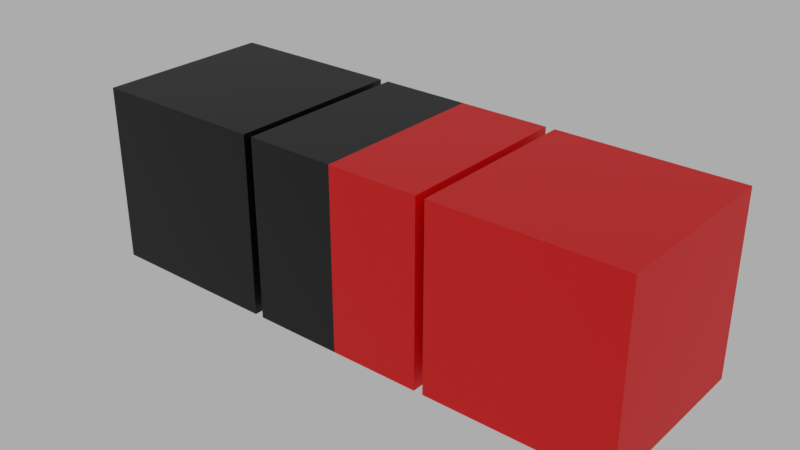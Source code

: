 # Source: material_geometry.blend  (saved by Blender 2.80.75; exported with 4.5.12 LTS)
import bpy
from mathutils import Matrix  # noqa: F401  (used for matrix-valued properties, if any)

bpy.ops.wm.read_factory_settings(use_empty=True)
scene = bpy.context.scene
scene.name = 'Scene'

# ---- materials (node trees are filled in below, after node groups)
mat_material = bpy.data.materials.new('Material')

# ---- material node trees
mat_material.use_nodes = True; mat_material.node_tree.nodes.clear()
_N = mat_material.node_tree.nodes; _L = mat_material.node_tree.links
n0 = _N.new('ShaderNodeOutputMaterial'); n0.name = 'Material Output'; n0.location = (300, 300)
n1 = _N.new('ShaderNodeBsdfPrincipled'); n1.name = 'Principled BSDF'; n1.location = (10, 300)
n1.distribution = 'GGX'
n1.subsurface_method = 'BURLEY'
n1.inputs[3].default_value = 1.45
n1.inputs[27].default_value = (0.0, 0.0, 0.0, 1.0)
n1.inputs[28].default_value = 1.0
n2 = _N.new('ShaderNodeNewGeometry'); n2.name = 'Geometry'; n2.location = (-680, 321)
n3 = _N.new('ShaderNodeCombineColor'); n3.name = 'Combine RGB'; n3.location = (-164, 287)
n4 = _N.new('ShaderNodeSeparateXYZ'); n4.name = 'Separate XYZ'; n4.location = (-496, 297)
n5 = _N.new('ShaderNodeMath'); n5.name = 'Math'; n5.location = (-331, 301)
n5.operation = 'GREATER_THAN'
n5.inputs[1].default_value = 0.0
_L.new(n1.outputs[0], n0.inputs[0])
_L.new(n2.outputs[0], n4.inputs[0])
_L.new(n4.outputs[0], n5.inputs[0])
_L.new(n5.outputs[0], n3.inputs[0])
_L.new(n3.outputs[0], n1.inputs[0])
n0.is_active_output = True

# ---- world
world_world = bpy.data.worlds.new('World'); scene.world = world_world
world_world.color = (0.4134, 0.4134, 0.4134)
world_world.use_sun_shadow = False
world_world.sun_shadow_jitter_overblur = 0.0

# ---- meshes
me_cube = bpy.data.meshes.new('Cube')
me_cube.from_pydata([(-1.0, -1.0, -1.0), (-1.0, -1.0, 1.0), (-1.0, 1.0, -1.0), (-1.0, 1.0, 1.0), (1.0, -1.0, -1.0), (1.0, -1.0, 1.0), (1.0, 1.0, -1.0), (1.0, 1.0, 1.0)], [], [(0, 1, 3, 2), (2, 3, 7, 6), (6, 7, 5, 4), (4, 5, 1, 0), (2, 6, 4, 0), (7, 3, 1, 5)])
_uv = me_cube.uv_layers.new(name='UVMap')
_uv.uv.foreach_set('vector', [0.375, 0.0, 0.625, 0.0, 0.625, 0.25, 0.375, 0.25, 0.375, 0.25, 0.625, 0.25, 0.625, 0.5, 0.375, 0.5, 0.375, 0.5, 0.625, 0.5, 0.625, 0.75, 0.375, 0.75, 0.375, 0.75, 0.625, 0.75, 0.625, 1.0, 0.375, 1.0, 0.125, 0.5, 0.375, 0.5, 0.375, 0.75, 0.125, 0.75, 0.625, 0.5, 0.875, 0.5, 0.875, 0.75, 0.625, 0.75])
me_cube.materials.append(mat_material)
me_cube.use_remesh_preserve_volume = False
me_cube.use_remesh_preserve_attributes = False
me_cube.use_mirror_vertex_groups = False
me_cube.update()
me_cube_002 = bpy.data.meshes.new('Cube.002')
me_cube_002.from_pydata([(-1.0, -1.0, -1.0), (-1.0, -1.0, 1.0), (-1.0, 1.0, -1.0), (-1.0, 1.0, 1.0), (1.0, -1.0, -1.0), (1.0, -1.0, 1.0), (1.0, 1.0, -1.0), (1.0, 1.0, 1.0)], [], [(0, 1, 3, 2), (2, 3, 7, 6), (6, 7, 5, 4), (4, 5, 1, 0), (2, 6, 4, 0), (7, 3, 1, 5)])
_uv = me_cube_002.uv_layers.new(name='UVMap')
_uv.uv.foreach_set('vector', [0.375, 0.0, 0.625, 0.0, 0.625, 0.25, 0.375, 0.25, 0.375, 0.25, 0.625, 0.25, 0.625, 0.5, 0.375, 0.5, 0.375, 0.5, 0.625, 0.5, 0.625, 0.75, 0.375, 0.75, 0.375, 0.75, 0.625, 0.75, 0.625, 1.0, 0.375, 1.0, 0.125, 0.5, 0.375, 0.5, 0.375, 0.75, 0.125, 0.75, 0.625, 0.5, 0.875, 0.5, 0.875, 0.75, 0.625, 0.75])
me_cube_002.materials.append(mat_material)
me_cube_002.use_remesh_preserve_volume = False
me_cube_002.use_remesh_preserve_attributes = False
me_cube_002.use_mirror_vertex_groups = False
me_cube_002.update()
me_cube_003 = bpy.data.meshes.new('Cube.003')
me_cube_003.from_pydata([(-1.0, -1.0, -1.0), (-1.0, -1.0, 1.0), (-1.0, 1.0, -1.0), (-1.0, 1.0, 1.0), (1.0, -1.0, -1.0), (1.0, -1.0, 1.0), (1.0, 1.0, -1.0), (1.0, 1.0, 1.0)], [], [(0, 1, 3, 2), (2, 3, 7, 6), (6, 7, 5, 4), (4, 5, 1, 0), (2, 6, 4, 0), (7, 3, 1, 5)])
_uv = me_cube_003.uv_layers.new(name='UVMap')
_uv.uv.foreach_set('vector', [0.375, 0.0, 0.625, 0.0, 0.625, 0.25, 0.375, 0.25, 0.375, 0.25, 0.625, 0.25, 0.625, 0.5, 0.375, 0.5, 0.375, 0.5, 0.625, 0.5, 0.625, 0.75, 0.375, 0.75, 0.375, 0.75, 0.625, 0.75, 0.625, 1.0, 0.375, 1.0, 0.125, 0.5, 0.375, 0.5, 0.375, 0.75, 0.125, 0.75, 0.625, 0.5, 0.875, 0.5, 0.875, 0.75, 0.625, 0.75])
me_cube_003.materials.append(mat_material)
me_cube_003.use_remesh_preserve_volume = False
me_cube_003.use_remesh_preserve_attributes = False
me_cube_003.use_mirror_vertex_groups = False
me_cube_003.update()

# ---- objects
ob_cube = bpy.data.objects.new('Cube', me_cube)
ob_cube_002 = bpy.data.objects.new('Cube.002', me_cube_002)
ob_cube_001 = bpy.data.objects.new('Cube.001', me_cube_003)

# ---- transforms, parenting, visibility, modifiers, constraints
ob_cube.location = (0.0, 0.0, 0.0)
ob_cube.lineart.crease_threshold = 0.0
ob_cube_002.location = (2.1, 0.0, 0.0)
ob_cube_002.lineart.crease_threshold = 0.0
ob_cube_001.location = (-2.1, 0.0, 0.0)
ob_cube_001.lineart.crease_threshold = 0.0

# ---- collection membership
scene.collection.objects.link(ob_cube)
scene.collection.objects.link(ob_cube_002)
scene.collection.objects.link(ob_cube_001)

# ---- scene / render settings (as saved in the file)
scene.frame_start = 0; scene.frame_end = 250; scene.frame_set(0)
scene.render.engine = 'CYCLES'
scene.render.resolution_percentage = 50
scene.render.fps = 30
scene.render.dither_intensity = 0.0
scene.cycles.use_denoising = False
scene.cycles.samples = 128
scene.cycles.sampling_pattern = 'TABULATED_SOBOL'
scene.cycles.use_adaptive_sampling = False
scene.cycles.use_light_tree = False
scene.view_settings.view_transform = 'Standard'
bpy.context.view_layer.update()

# ---- added for rendering (the .blend has no active camera): camera
cam_auto = bpy.data.cameras.new('AutoCamera')
cam_auto.lens = 50.0
cam_auto.sensor_width = 36.0
cam_auto.clip_end = 1000.0
ob_auto_camera = bpy.data.objects.new('AutoCamera', cam_auto)
scene.collection.objects.link(ob_auto_camera)
ob_auto_camera.location = (6.30512, -7.56614, 5.0441)
ob_auto_camera.rotation_euler = (1.09748, -7.21219e-08, 0.694738)
scene.camera = ob_auto_camera
bpy.context.view_layer.update()
